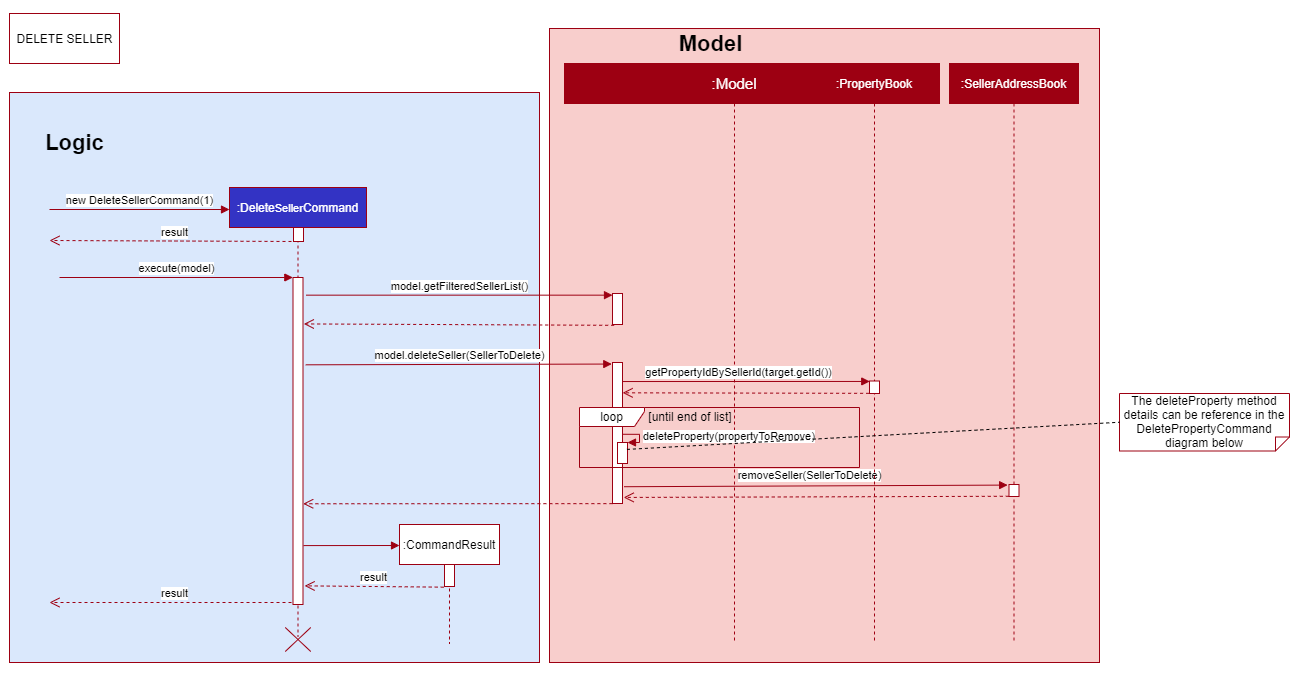

The diagram above was exported from draw.io. Its source (the exported page's mxGraphModel, read from the mxfile embedded in the PNG):
<mxGraphModel dx="1117" dy="1879" grid="0" gridSize="10" guides="1" tooltips="1" connect="1" arrows="1" fold="1" page="1" pageScale="1" pageWidth="827" pageHeight="1169" background="#ffffff" math="0" shadow="0">
  <root>
    <mxCell id="0" />
    <mxCell id="1" parent="0" />
    <mxCell id="LDLJCKllUJTJeN_yfZk3-81" value="" style="html=1;rounded=0;sketch=0;fontColor=none;labelBackgroundColor=none;" parent="1" vertex="1">
      <mxGeometry x="29" y="-114" width="833" height="587" as="geometry" />
    </mxCell>
    <mxCell id="LDLJCKllUJTJeN_yfZk3-1" value="&lt;font color=&quot;#ffffff&quot;&gt;ResultDisplay&lt;/font&gt;" style="rounded=0;whiteSpace=wrap;html=1;fillColor=#1D8900; text-fill=white;strokeColor=none;" parent="1" vertex="1">
      <mxGeometry x="175" y="229" width="86" height="25" as="geometry" />
    </mxCell>
    <mxCell id="LDLJCKllUJTJeN_yfZk3-4" value="&lt;font color=&quot;#ffffff&quot;&gt;CommandBox&lt;/font&gt;" style="rounded=0;whiteSpace=wrap;html=1;fillColor=#1D8900; text-fill=white;strokeColor=none;" parent="1" vertex="1">
      <mxGeometry x="79" y="229" width="86" height="25" as="geometry" />
    </mxCell>
    <mxCell id="LDLJCKllUJTJeN_yfZk3-5" value="&lt;font color=&quot;#ffffff&quot;&gt;{abstract}&lt;br&gt;UiPart&lt;/font&gt;" style="rounded=0;whiteSpace=wrap;html=1;fillColor=#1D8900; text-fill=white;strokeColor=none;" parent="1" vertex="1">
      <mxGeometry x="470" y="413" width="86" height="40" as="geometry" />
    </mxCell>
    <mxCell id="LDLJCKllUJTJeN_yfZk3-7" value="&lt;font color=&quot;#ffffff&quot;&gt;CalendarView&lt;/font&gt;" style="rounded=0;whiteSpace=wrap;html=1;fillColor=#1D8900; text-fill=white;strokeColor=none;" parent="1" vertex="1">
      <mxGeometry x="483" y="229" width="86" height="25" as="geometry" />
    </mxCell>
    <mxCell id="LDLJCKllUJTJeN_yfZk3-8" value="&lt;font color=&quot;#ffffff&quot;&gt;StatusBarFooter&lt;/font&gt;" style="rounded=0;whiteSpace=wrap;html=1;fillColor=#1D8900; text-fill=white;strokeColor=none;" parent="1" vertex="1">
      <mxGeometry x="373" y="229" width="97" height="25" as="geometry" />
    </mxCell>
    <mxCell id="LDLJCKllUJTJeN_yfZk3-9" value="&lt;font color=&quot;#ffffff&quot;&gt;HelpWindow&lt;/font&gt;" style="rounded=0;whiteSpace=wrap;html=1;fillColor=#1D8900; text-fill=white;strokeColor=none;" parent="1" vertex="1">
      <mxGeometry x="271" y="229" width="86" height="25" as="geometry" />
    </mxCell>
    <mxCell id="LDLJCKllUJTJeN_yfZk3-22" value="&lt;font color=&quot;#ffffff&quot;&gt;ENTITYCard&lt;/font&gt;" style="rounded=0;whiteSpace=wrap;html=1;fillColor=#1D8900; text-fill=white;strokeColor=none;" parent="1" vertex="1">
      <mxGeometry x="731" y="341" width="92" height="25" as="geometry" />
    </mxCell>
    <mxCell id="LDLJCKllUJTJeN_yfZk3-23" value="&lt;font color=&quot;#ffffff&quot;&gt;ENTITYListPanel&lt;/font&gt;" style="rounded=0;whiteSpace=wrap;html=1;fillColor=#1D8900; text-fill=white;strokeColor=none;" parent="1" vertex="1">
      <mxGeometry x="587" y="229" width="105" height="25" as="geometry" />
    </mxCell>
    <mxCell id="LDLJCKllUJTJeN_yfZk3-28" value="Extends" style="endArrow=block;endSize=16;endFill=0;html=1;exitX=0.5;exitY=1;exitDx=0;exitDy=0;entryX=0;entryY=0.75;entryDx=0;entryDy=0;noLabel=1;fontColor=none;strokeColor=#1D8900;" parent="1" source="LDLJCKllUJTJeN_yfZk3-4" target="LDLJCKllUJTJeN_yfZk3-5" edge="1">
      <mxGeometry width="160" relative="1" as="geometry">
        <mxPoint x="82" y="334" as="sourcePoint" />
        <mxPoint x="242" y="334" as="targetPoint" />
        <Array as="points" />
      </mxGeometry>
    </mxCell>
    <mxCell id="LDLJCKllUJTJeN_yfZk3-29" value="Extends" style="endArrow=block;endSize=16;endFill=0;html=1;noLabel=1;fontColor=none;exitX=0.5;exitY=1;exitDx=0;exitDy=0;strokeColor=#1D8900;" parent="1" source="LDLJCKllUJTJeN_yfZk3-1" edge="1">
      <mxGeometry width="160" relative="1" as="geometry">
        <mxPoint x="199" y="253" as="sourcePoint" />
        <mxPoint x="472" y="423" as="targetPoint" />
        <Array as="points" />
      </mxGeometry>
    </mxCell>
    <mxCell id="LDLJCKllUJTJeN_yfZk3-30" value="Extends" style="endArrow=block;endSize=16;endFill=0;html=1;noLabel=1;fontColor=none;exitX=0.75;exitY=1;exitDx=0;exitDy=0;strokeColor=#1D8900;" parent="1" source="LDLJCKllUJTJeN_yfZk3-9" edge="1">
      <mxGeometry width="160" relative="1" as="geometry">
        <mxPoint x="308" y="256" as="sourcePoint" />
        <mxPoint x="484" y="411" as="targetPoint" />
        <Array as="points" />
      </mxGeometry>
    </mxCell>
    <mxCell id="LDLJCKllUJTJeN_yfZk3-31" value="Extends" style="endArrow=block;endSize=16;endFill=0;html=1;noLabel=1;fontColor=none;exitX=0.75;exitY=1;exitDx=0;exitDy=0;strokeColor=#1D8900;" parent="1" source="LDLJCKllUJTJeN_yfZk3-8" edge="1">
      <mxGeometry width="160" relative="1" as="geometry">
        <mxPoint x="367" y="254" as="sourcePoint" />
        <mxPoint x="498" y="409" as="targetPoint" />
        <Array as="points" />
      </mxGeometry>
    </mxCell>
    <mxCell id="LDLJCKllUJTJeN_yfZk3-33" value="Extends" style="endArrow=block;endSize=16;endFill=0;html=1;noLabel=1;fontColor=none;exitX=0.5;exitY=1;exitDx=0;exitDy=0;strokeColor=#1D8900;" parent="1" source="LDLJCKllUJTJeN_yfZk3-7" edge="1">
      <mxGeometry width="160" relative="1" as="geometry">
        <mxPoint x="484" y="254" as="sourcePoint" />
        <mxPoint x="511" y="411" as="targetPoint" />
        <Array as="points" />
      </mxGeometry>
    </mxCell>
    <mxCell id="LDLJCKllUJTJeN_yfZk3-38" value="Extends" style="endArrow=block;endSize=16;endFill=0;html=1;noLabel=1;fontColor=none;exitX=0.25;exitY=1;exitDx=0;exitDy=0;strokeColor=#1D8900;" parent="1" source="LDLJCKllUJTJeN_yfZk3-23" edge="1">
      <mxGeometry width="160" relative="1" as="geometry">
        <mxPoint x="500" y="266.0000000000001" as="sourcePoint" />
        <mxPoint x="527" y="411" as="targetPoint" />
        <Array as="points" />
      </mxGeometry>
    </mxCell>
    <mxCell id="LDLJCKllUJTJeN_yfZk3-39" value="Extends" style="endArrow=block;endSize=16;endFill=0;html=1;noLabel=1;fontColor=none;exitX=0.5;exitY=1;exitDx=0;exitDy=0;strokeColor=#1D8900;" parent="1" source="LDLJCKllUJTJeN_yfZk3-22" target="LDLJCKllUJTJeN_yfZk3-5" edge="1">
      <mxGeometry width="160" relative="1" as="geometry">
        <mxPoint x="655.2500000000002" y="331.0000000000001" as="sourcePoint" />
        <mxPoint x="587" y="486" as="targetPoint" />
        <Array as="points">
          <mxPoint x="777" y="433" />
        </Array>
      </mxGeometry>
    </mxCell>
    <mxCell id="LDLJCKllUJTJeN_yfZk3-43" value="" style="endArrow=classic;html=1;fontColor=none;entryX=0.5;entryY=0;entryDx=0;entryDy=0;exitX=0.871;exitY=0.989;exitDx=0;exitDy=0;strokeColor=#1D8900;exitPerimeter=0;" parent="1" source="LDLJCKllUJTJeN_yfZk3-23" target="LDLJCKllUJTJeN_yfZk3-22" edge="1">
      <mxGeometry width="50" height="50" relative="1" as="geometry">
        <mxPoint x="694" y="309" as="sourcePoint" />
        <mxPoint x="744" y="259" as="targetPoint" />
      </mxGeometry>
    </mxCell>
    <mxCell id="LDLJCKllUJTJeN_yfZk3-44" value="&lt;font color=&quot;#ffffff&quot;&gt;MainWindow&lt;/font&gt;" style="rounded=0;whiteSpace=wrap;html=1;fillColor=#1D8900; text-fill=white;strokeColor=none;" parent="1" vertex="1">
      <mxGeometry x="295" y="68" width="86" height="27" as="geometry" />
    </mxCell>
    <mxCell id="LDLJCKllUJTJeN_yfZk3-45" value="" style="endArrow=open;html=1;endSize=12;startArrow=diamondThin;startSize=14;startFill=1;edgeStyle=orthogonalEdgeStyle;align=left;verticalAlign=bottom;fontColor=none;exitX=0;exitY=0.75;exitDx=0;exitDy=0;strokeColor=#1D8900;" parent="1" source="LDLJCKllUJTJeN_yfZk3-44" edge="1">
      <mxGeometry x="0.0375" y="21" relative="1" as="geometry">
        <mxPoint x="296" y="161" as="sourcePoint" />
        <mxPoint x="123" y="226" as="targetPoint" />
        <Array as="points">
          <mxPoint x="123" y="89" />
        </Array>
        <mxPoint as="offset" />
      </mxGeometry>
    </mxCell>
    <mxCell id="LDLJCKllUJTJeN_yfZk3-47" value="" style="endArrow=open;html=1;endSize=12;startArrow=diamondThin;startSize=14;startFill=1;edgeStyle=orthogonalEdgeStyle;align=left;verticalAlign=bottom;fontColor=none;exitX=0.12;exitY=1.013;exitDx=0;exitDy=0;exitPerimeter=0;strokeColor=#1D8900;" parent="1" source="LDLJCKllUJTJeN_yfZk3-44" edge="1">
      <mxGeometry x="0.0375" y="21" relative="1" as="geometry">
        <mxPoint x="340" y="135" as="sourcePoint" />
        <mxPoint x="199" y="229" as="targetPoint" />
        <Array as="points">
          <mxPoint x="305" y="124" />
          <mxPoint x="199" y="124" />
        </Array>
        <mxPoint as="offset" />
      </mxGeometry>
    </mxCell>
    <mxCell id="LDLJCKllUJTJeN_yfZk3-48" value="" style="endArrow=open;html=1;endSize=12;startArrow=diamondThin;startSize=14;startFill=1;edgeStyle=orthogonalEdgeStyle;align=left;verticalAlign=bottom;fontColor=none;exitX=0.12;exitY=1.013;exitDx=0;exitDy=0;exitPerimeter=0;strokeColor=#1D8900;" parent="1" edge="1">
      <mxGeometry x="0.0375" y="21" relative="1" as="geometry">
        <mxPoint x="327.31999999999994" y="94.99500000000005" as="sourcePoint" />
        <mxPoint x="327" y="228.99" as="targetPoint" />
        <Array as="points">
          <mxPoint x="327" y="228.99" />
        </Array>
        <mxPoint as="offset" />
      </mxGeometry>
    </mxCell>
    <mxCell id="LDLJCKllUJTJeN_yfZk3-49" value="" style="endArrow=open;html=1;endSize=12;startArrow=diamondThin;startSize=14;startFill=1;edgeStyle=orthogonalEdgeStyle;align=left;verticalAlign=bottom;fontColor=none;exitX=0.12;exitY=1.013;exitDx=0;exitDy=0;exitPerimeter=0;entryX=0.347;entryY=0.08;entryDx=0;entryDy=0;entryPerimeter=0;strokeColor=#1D8900;" parent="1" target="LDLJCKllUJTJeN_yfZk3-8" edge="1">
      <mxGeometry x="0.0375" y="21" relative="1" as="geometry">
        <mxPoint x="354" y="94.995" as="sourcePoint" />
        <mxPoint x="354" y="228.99" as="targetPoint" />
        <Array as="points">
          <mxPoint x="354" y="120" />
          <mxPoint x="407" y="120" />
        </Array>
        <mxPoint as="offset" />
      </mxGeometry>
    </mxCell>
    <mxCell id="LDLJCKllUJTJeN_yfZk3-50" value="" style="endArrow=open;html=1;endSize=12;startArrow=diamondThin;startSize=14;startFill=1;edgeStyle=orthogonalEdgeStyle;align=left;verticalAlign=bottom;fontColor=none;exitX=1;exitY=0.75;exitDx=0;exitDy=0;entryX=0.368;entryY=0.08;entryDx=0;entryDy=0;entryPerimeter=0;strokeColor=#1D8900;" parent="1" source="LDLJCKllUJTJeN_yfZk3-44" target="LDLJCKllUJTJeN_yfZk3-7" edge="1">
      <mxGeometry x="0.0375" y="21" relative="1" as="geometry">
        <mxPoint x="424" y="63.005" as="sourcePoint" />
        <mxPoint x="512" y="226" as="targetPoint" />
        <Array as="points">
          <mxPoint x="424" y="89" />
          <mxPoint x="515" y="88" />
        </Array>
        <mxPoint as="offset" />
      </mxGeometry>
    </mxCell>
    <mxCell id="LDLJCKllUJTJeN_yfZk3-51" value="" style="endArrow=open;html=1;endSize=12;startArrow=diamondThin;startSize=14;startFill=1;edgeStyle=orthogonalEdgeStyle;align=left;verticalAlign=bottom;fontColor=none;exitX=1;exitY=0.75;exitDx=0;exitDy=0;strokeColor=#1D8900;" parent="1" edge="1">
      <mxGeometry x="0.0375" y="21" relative="1" as="geometry">
        <mxPoint x="381" y="75.75" as="sourcePoint" />
        <mxPoint x="644" y="119" as="targetPoint" />
        <Array as="points">
          <mxPoint x="424" y="76" />
          <mxPoint x="644" y="75" />
        </Array>
        <mxPoint as="offset" />
      </mxGeometry>
    </mxCell>
    <mxCell id="LDLJCKllUJTJeN_yfZk3-52" value="Extends" style="endArrow=block;endSize=16;endFill=0;html=1;entryX=0;entryY=1;entryDx=0;entryDy=0;noLabel=1;fontColor=none;exitX=0;exitY=0.25;exitDx=0;exitDy=0;strokeColor=#1D8900;" parent="1" source="LDLJCKllUJTJeN_yfZk3-44" target="LDLJCKllUJTJeN_yfZk3-5" edge="1">
      <mxGeometry width="160" relative="1" as="geometry">
        <mxPoint x="63" y="59" as="sourcePoint" />
        <mxPoint x="465" y="514" as="targetPoint" />
        <Array as="points">
          <mxPoint x="63" y="76" />
          <mxPoint x="63" y="448" />
        </Array>
      </mxGeometry>
    </mxCell>
    <mxCell id="LDLJCKllUJTJeN_yfZk3-54" value="&lt;font color=&quot;#ffffff&quot;&gt;UiManager&lt;br&gt;&lt;/font&gt;" style="rounded=0;whiteSpace=wrap;html=1;fillColor=#1D8900; text-fill=white;strokeColor=none;" parent="1" vertex="1">
      <mxGeometry x="499" y="-79" width="92" height="25" as="geometry" />
    </mxCell>
    <mxCell id="LDLJCKllUJTJeN_yfZk3-56" value="&lt;font color=&quot;#ffffff&quot;&gt;&amp;lt;&amp;lt;&lt;i&gt;Interface&lt;/i&gt;&amp;gt;&amp;gt;&lt;br&gt;Ui&lt;br&gt;&lt;/font&gt;" style="rounded=0;whiteSpace=wrap;html=1;fillColor=#1D8900; text-fill=white;strokeColor=none;" parent="1" vertex="1">
      <mxGeometry x="303" y="-90" width="92" height="36" as="geometry" />
    </mxCell>
    <mxCell id="LDLJCKllUJTJeN_yfZk3-60" value="" style="endArrow=classic;html=1;fontColor=none;entryX=0.5;entryY=0;entryDx=0;entryDy=0;exitX=0;exitY=1;exitDx=0;exitDy=0;strokeColor=#1D8900;" parent="1" source="LDLJCKllUJTJeN_yfZk3-54" target="LDLJCKllUJTJeN_yfZk3-44" edge="1">
      <mxGeometry width="50" height="50" relative="1" as="geometry">
        <mxPoint x="465" y="-49" as="sourcePoint" />
        <mxPoint x="603" y="42" as="targetPoint" />
        <Array as="points">
          <mxPoint x="338" y="-35" />
        </Array>
      </mxGeometry>
    </mxCell>
    <mxCell id="LDLJCKllUJTJeN_yfZk3-61" value="" style="endArrow=block;endSize=16;endFill=0;html=1;labelBackgroundColor=#ffffff;fontColor=none;entryX=1;entryY=0.5;entryDx=0;entryDy=0;exitX=0;exitY=0.5;exitDx=0;exitDy=0;strokeColor=#1D8900;" parent="1" source="LDLJCKllUJTJeN_yfZk3-54" target="LDLJCKllUJTJeN_yfZk3-56" edge="1">
      <mxGeometry width="160" relative="1" as="geometry">
        <mxPoint x="441" y="-51" as="sourcePoint" />
        <mxPoint x="601" y="-51" as="targetPoint" />
      </mxGeometry>
    </mxCell>
    <mxCell id="LDLJCKllUJTJeN_yfZk3-62" value="" style="endArrow=classic;html=1;fontColor=none;exitX=1;exitY=1;exitDx=0;exitDy=0;entryX=0;entryY=0;entryDx=0;entryDy=0;strokeColor=#1D8900;" parent="1" source="LDLJCKllUJTJeN_yfZk3-54" target="LDLJCKllUJTJeN_yfZk3-64" edge="1">
      <mxGeometry width="50" height="50" relative="1" as="geometry">
        <mxPoint x="465" y="7" as="sourcePoint" />
        <mxPoint x="746.678188981681" y="-3" as="targetPoint" />
      </mxGeometry>
    </mxCell>
    <mxCell id="LDLJCKllUJTJeN_yfZk3-63" value="" style="endArrow=classic;html=1;fontColor=none;exitX=0.666;exitY=0.055;exitDx=0;exitDy=0;entryX=0;entryY=0.25;entryDx=0;entryDy=0;strokeColor=#1D8900;exitPerimeter=0;" parent="1" source="LDLJCKllUJTJeN_yfZk3-44" target="LDLJCKllUJTJeN_yfZk3-64" edge="1">
      <mxGeometry width="50" height="50" relative="1" as="geometry">
        <mxPoint x="407" y="46" as="sourcePoint" />
        <mxPoint x="745" y="15" as="targetPoint" />
        <Array as="points">
          <mxPoint x="352" y="-2" />
        </Array>
      </mxGeometry>
    </mxCell>
    <mxCell id="LDLJCKllUJTJeN_yfZk3-68" value="" style="endArrow=open;endSize=12;dashed=1;html=1;labelBackgroundColor=#ffffff;fontColor=none;entryX=0;entryY=0.5;entryDx=0;entryDy=0;strokeColor=#1D8900;exitX=1;exitY=0.5;exitDx=0;exitDy=0;" parent="1" target="LDLJCKllUJTJeN_yfZk3-66" edge="1" source="LDLJCKllUJTJeN_yfZk3-22">
      <mxGeometry x="0.1375" y="57" width="160" relative="1" as="geometry">
        <mxPoint x="788" y="323" as="sourcePoint" />
        <mxPoint x="900" y="318.15999999999997" as="targetPoint" />
        <Array as="points" />
        <mxPoint as="offset" />
      </mxGeometry>
    </mxCell>
    <mxCell id="LDLJCKllUJTJeN_yfZk3-73" value="" style="group" parent="1" vertex="1" connectable="0">
      <mxGeometry x="920" y="322" width="110" height="50" as="geometry" />
    </mxCell>
    <mxCell id="LDLJCKllUJTJeN_yfZk3-72" value="" style="group" parent="LDLJCKllUJTJeN_yfZk3-73" vertex="1" connectable="0">
      <mxGeometry width="110" height="50" as="geometry" />
    </mxCell>
    <mxCell id="ASqkyKbMR8FeuaMiurIZ-4" style="edgeStyle=orthogonalEdgeStyle;rounded=0;orthogonalLoop=1;jettySize=auto;html=1;exitX=0.25;exitY=1;exitDx=0;exitDy=0;entryX=0;entryY=0.75;entryDx=0;entryDy=0;dashed=1;endArrow=none;endFill=0;strokeColor=#1D8900;strokeWidth=1;" edge="1" parent="LDLJCKllUJTJeN_yfZk3-72" source="LDLJCKllUJTJeN_yfZk3-66" target="LDLJCKllUJTJeN_yfZk3-67">
      <mxGeometry relative="1" as="geometry" />
    </mxCell>
    <mxCell id="LDLJCKllUJTJeN_yfZk3-66" value="" style="html=1;rounded=0;sketch=0;fontColor=none;align=center;" parent="LDLJCKllUJTJeN_yfZk3-72" vertex="1">
      <mxGeometry width="110" height="50" as="geometry" />
    </mxCell>
    <mxCell id="LDLJCKllUJTJeN_yfZk3-67" value="Model" style="text;html=1;strokeColor=none;fillColor=none;align=center;verticalAlign=middle;whiteSpace=wrap;rounded=0;sketch=0;fontColor=none;fontStyle=1" parent="LDLJCKllUJTJeN_yfZk3-72" vertex="1">
      <mxGeometry x="34" width="40" height="20" as="geometry" />
    </mxCell>
    <mxCell id="LDLJCKllUJTJeN_yfZk3-69" style="edgeStyle=orthogonalEdgeStyle;rounded=0;sketch=0;orthogonalLoop=1;jettySize=auto;html=1;exitX=0.5;exitY=1;exitDx=0;exitDy=0;labelBackgroundColor=#ffffff;fontColor=none;" parent="LDLJCKllUJTJeN_yfZk3-72" source="LDLJCKllUJTJeN_yfZk3-67" target="LDLJCKllUJTJeN_yfZk3-67" edge="1">
      <mxGeometry relative="1" as="geometry" />
    </mxCell>
    <mxCell id="LDLJCKllUJTJeN_yfZk3-77" value="" style="group" parent="1" vertex="1" connectable="0">
      <mxGeometry x="902" y="-12" width="110" height="50" as="geometry" />
    </mxCell>
    <mxCell id="ASqkyKbMR8FeuaMiurIZ-1" value="" style="group" vertex="1" connectable="0" parent="LDLJCKllUJTJeN_yfZk3-77">
      <mxGeometry width="110" height="50" as="geometry" />
    </mxCell>
    <mxCell id="LDLJCKllUJTJeN_yfZk3-64" value="" style="html=1;rounded=0;sketch=0;fontColor=none;align=center;" parent="ASqkyKbMR8FeuaMiurIZ-1" vertex="1">
      <mxGeometry width="110" height="50" as="geometry" />
    </mxCell>
    <mxCell id="LDLJCKllUJTJeN_yfZk3-65" value="Logic" style="text;html=1;strokeColor=none;fillColor=none;align=center;verticalAlign=middle;whiteSpace=wrap;rounded=0;sketch=0;fontColor=none;fontStyle=1" parent="ASqkyKbMR8FeuaMiurIZ-1" vertex="1">
      <mxGeometry x="35" width="40" height="20" as="geometry" />
    </mxCell>
    <mxCell id="LDLJCKllUJTJeN_yfZk3-82" value="UI" style="text;html=1;fillColor=none;align=center;verticalAlign=middle;whiteSpace=wrap;rounded=0;sketch=0;fontColor=none;fontStyle=1;fontSize=18;" parent="1" vertex="1">
      <mxGeometry x="169" y="-94" width="40" height="20" as="geometry" />
    </mxCell>
    <mxCell id="LDLJCKllUJTJeN_yfZk3-83" value="" style="endArrow=open;endSize=12;dashed=1;html=1;labelBackgroundColor=#ffffff;fontSize=18;fontColor=none;entryX=0.5;entryY=0;entryDx=0;entryDy=0;strokeColor=#1D8900;" parent="1" target="LDLJCKllUJTJeN_yfZk3-56" edge="1">
      <mxGeometry x="-1" y="167" width="160" relative="1" as="geometry">
        <mxPoint x="349" y="-168" as="sourcePoint" />
        <mxPoint x="454" y="-143" as="targetPoint" />
        <mxPoint x="-1" y="-20" as="offset" />
      </mxGeometry>
    </mxCell>
    <mxCell id="1UXVLKFdpsZ51x5jK9x--1" value="" style="group" vertex="1" connectable="0" parent="1">
      <mxGeometry x="1051" y="-12" width="110" height="50" as="geometry" />
    </mxCell>
    <mxCell id="1UXVLKFdpsZ51x5jK9x--2" value="" style="html=1;rounded=0;sketch=0;fontColor=none;align=center;" vertex="1" parent="1UXVLKFdpsZ51x5jK9x--1">
      <mxGeometry x="50" y="12" width="110" height="50" as="geometry" />
    </mxCell>
    <mxCell id="1UXVLKFdpsZ51x5jK9x--3" value="Logic" style="text;html=1;strokeColor=none;fillColor=none;align=center;verticalAlign=middle;whiteSpace=wrap;rounded=0;sketch=0;fontColor=none;fontStyle=1" vertex="1" parent="1UXVLKFdpsZ51x5jK9x--1">
      <mxGeometry x="73" y="10" width="40" height="20" as="geometry" />
    </mxCell>
    <mxCell id="1UXVLKFdpsZ51x5jK9x--4" value="&lt;font color=&quot;#ffffff&quot;&gt;TabBar&lt;/font&gt;" style="rounded=0;whiteSpace=wrap;html=1;fillColor=#1D8900; text-fill=white;strokeColor=none;" vertex="1" parent="1">
      <mxGeometry x="587" y="118" width="105" height="25" as="geometry" />
    </mxCell>
    <mxCell id="1UXVLKFdpsZ51x5jK9x--5" value="" style="endArrow=open;html=1;endSize=12;startArrow=diamondThin;startSize=14;startFill=1;edgeStyle=orthogonalEdgeStyle;align=left;verticalAlign=bottom;fontColor=none;exitX=0.5;exitY=1;exitDx=0;exitDy=0;strokeColor=#1D8900;entryX=0.5;entryY=0;entryDx=0;entryDy=0;" edge="1" parent="1">
      <mxGeometry x="0.0375" y="21" relative="1" as="geometry">
        <mxPoint x="643.5" y="143" as="sourcePoint" />
        <mxPoint x="643.5" y="229" as="targetPoint" />
        <Array as="points">
          <mxPoint x="644" y="213" />
          <mxPoint x="644" y="213" />
        </Array>
        <mxPoint as="offset" />
      </mxGeometry>
    </mxCell>
    <mxCell id="1UXVLKFdpsZ51x5jK9x--7" value="4" style="edgeLabel;html=1;align=center;verticalAlign=middle;resizable=0;points=[];" vertex="1" connectable="0" parent="1UXVLKFdpsZ51x5jK9x--5">
      <mxGeometry x="0.67" y="-1" relative="1" as="geometry">
        <mxPoint x="13.49" y="-1" as="offset" />
      </mxGeometry>
    </mxCell>
    <mxCell id="1UXVLKFdpsZ51x5jK9x--6" value="" style="endArrow=open;html=1;endSize=12;startArrow=diamondThin;startSize=14;startFill=1;edgeStyle=orthogonalEdgeStyle;align=left;verticalAlign=bottom;fontColor=none;strokeColor=#1D8900;entryX=0.5;entryY=0;entryDx=0;entryDy=0;" edge="1" parent="1" target="1UXVLKFdpsZ51x5jK9x--8">
      <mxGeometry x="0.0375" y="21" relative="1" as="geometry">
        <mxPoint x="370" y="68" as="sourcePoint" />
        <mxPoint x="726" y="144" as="targetPoint" />
        <Array as="points">
          <mxPoint x="370" y="27" />
          <mxPoint x="761" y="27" />
        </Array>
        <mxPoint as="offset" />
      </mxGeometry>
    </mxCell>
    <mxCell id="1UXVLKFdpsZ51x5jK9x--8" value="&lt;font color=&quot;#ffffff&quot;&gt;MeetingListPanel&lt;/font&gt;" style="rounded=0;whiteSpace=wrap;html=1;fillColor=#1D8900; text-fill=white;strokeColor=none;" vertex="1" parent="1">
      <mxGeometry x="708" y="229" width="105" height="25" as="geometry" />
    </mxCell>
    <mxCell id="jPV1amFNEZWY48EfCfxm-1" value="&lt;br&gt;ENTITYListPanel here does not encompass MeetingListPanel as MeetingListPanel is not part of TabBar" style="shape=note;whiteSpace=wrap;html=1;size=14;verticalAlign=top;align=center;spacingTop=-6;direction=south;strokeColor=#1D8900;" vertex="1" parent="1">
      <mxGeometry x="895" y="71" width="180" height="75" as="geometry" />
    </mxCell>
    <mxCell id="ASqkyKbMR8FeuaMiurIZ-3" value="Extends" style="endArrow=block;endSize=16;endFill=0;html=1;noLabel=1;fontColor=none;exitX=0.5;exitY=1;exitDx=0;exitDy=0;strokeColor=#1D8900;entryX=1;entryY=0;entryDx=0;entryDy=0;" edge="1" parent="1" source="1UXVLKFdpsZ51x5jK9x--8" target="LDLJCKllUJTJeN_yfZk3-5">
      <mxGeometry width="160" relative="1" as="geometry">
        <mxPoint x="623.25" y="264" as="sourcePoint" />
        <mxPoint x="537" y="421" as="targetPoint" />
        <Array as="points" />
      </mxGeometry>
    </mxCell>
    <mxCell id="ASqkyKbMR8FeuaMiurIZ-5" value="" style="endArrow=none;endSize=12;dashed=1;html=1;labelBackgroundColor=#ffffff;fontColor=none;entryX=0.5;entryY=1;entryDx=0;entryDy=0;strokeColor=#1D8900;exitX=1;exitY=0;exitDx=0;exitDy=0;entryPerimeter=0;endFill=0;" edge="1" parent="1" source="LDLJCKllUJTJeN_yfZk3-23" target="jPV1amFNEZWY48EfCfxm-1">
      <mxGeometry x="0.1375" y="57" width="160" relative="1" as="geometry">
        <mxPoint x="692" y="128.5" as="sourcePoint" />
        <mxPoint x="789" y="122" as="targetPoint" />
        <Array as="points" />
        <mxPoint as="offset" />
      </mxGeometry>
    </mxCell>
    <mxCell id="ASqkyKbMR8FeuaMiurIZ-7" value="" style="endArrow=classic;html=1;fontColor=none;entryX=0.703;entryY=0.004;entryDx=0;entryDy=0;strokeColor=#1D8900;entryPerimeter=0;" edge="1" parent="1" target="LDLJCKllUJTJeN_yfZk3-22">
      <mxGeometry width="50" height="50" relative="1" as="geometry">
        <mxPoint x="796" y="255" as="sourcePoint" />
        <mxPoint x="787" y="351" as="targetPoint" />
      </mxGeometry>
    </mxCell>
  </root>
</mxGraphModel>